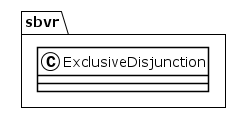

The diagram above was rendered by PlantUML. Its source (embedded in the PNG):
@startuml
!theme plain
package sbvr {
class ExclusiveDisjunction {
}
}
@enduml